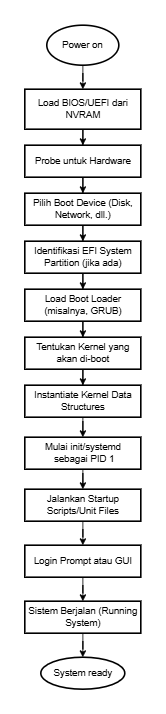

The diagram above was exported from draw.io. Its source (the exported page's mxGraphModel, read from the mxfile embedded in the PNG):
<mxGraphModel dx="1880" dy="922" grid="1" gridSize="10" guides="1" tooltips="1" connect="1" arrows="1" fold="1" page="1" pageScale="1" pageWidth="827" pageHeight="1169" math="0" shadow="0">
  <root>
    <mxCell id="0" />
    <mxCell id="1" parent="0" />
    <mxCell id="Yv2ncZ2QcJNzhiWcaPih-10" value="" style="edgeStyle=orthogonalEdgeStyle;rounded=0;orthogonalLoop=1;jettySize=auto;html=1;" edge="1" parent="1" source="Yv2ncZ2QcJNzhiWcaPih-1" target="Yv2ncZ2QcJNzhiWcaPih-8">
      <mxGeometry relative="1" as="geometry" />
    </mxCell>
    <mxCell id="Yv2ncZ2QcJNzhiWcaPih-1" value="Power on" style="strokeWidth=2;html=1;shape=mxgraph.flowchart.start_1;whiteSpace=wrap;" vertex="1" parent="1">
      <mxGeometry x="270" y="70" width="90" height="50" as="geometry" />
    </mxCell>
    <mxCell id="Yv2ncZ2QcJNzhiWcaPih-13" value="" style="edgeStyle=orthogonalEdgeStyle;rounded=0;orthogonalLoop=1;jettySize=auto;html=1;" edge="1" parent="1" source="Yv2ncZ2QcJNzhiWcaPih-8" target="Yv2ncZ2QcJNzhiWcaPih-12">
      <mxGeometry relative="1" as="geometry" />
    </mxCell>
    <mxCell id="Yv2ncZ2QcJNzhiWcaPih-8" value="Load BIOS/UEFI dari NVRAM" style="whiteSpace=wrap;html=1;strokeWidth=2;" vertex="1" parent="1">
      <mxGeometry x="242.5" y="150" width="145" height="50" as="geometry" />
    </mxCell>
    <mxCell id="Yv2ncZ2QcJNzhiWcaPih-15" value="" style="edgeStyle=orthogonalEdgeStyle;rounded=0;orthogonalLoop=1;jettySize=auto;html=1;" edge="1" parent="1" source="Yv2ncZ2QcJNzhiWcaPih-12" target="Yv2ncZ2QcJNzhiWcaPih-14">
      <mxGeometry relative="1" as="geometry" />
    </mxCell>
    <mxCell id="Yv2ncZ2QcJNzhiWcaPih-12" value="Probe untuk Hardware" style="whiteSpace=wrap;html=1;strokeWidth=2;" vertex="1" parent="1">
      <mxGeometry x="242.5" y="220" width="145" height="40" as="geometry" />
    </mxCell>
    <mxCell id="Yv2ncZ2QcJNzhiWcaPih-18" value="" style="edgeStyle=orthogonalEdgeStyle;rounded=0;orthogonalLoop=1;jettySize=auto;html=1;" edge="1" parent="1" source="Yv2ncZ2QcJNzhiWcaPih-14" target="Yv2ncZ2QcJNzhiWcaPih-17">
      <mxGeometry relative="1" as="geometry" />
    </mxCell>
    <mxCell id="Yv2ncZ2QcJNzhiWcaPih-14" value="Pilih Boot Device (Disk, Network, dll.)" style="whiteSpace=wrap;html=1;strokeWidth=2;" vertex="1" parent="1">
      <mxGeometry x="242.5" y="280" width="145" height="40" as="geometry" />
    </mxCell>
    <mxCell id="Yv2ncZ2QcJNzhiWcaPih-20" value="" style="edgeStyle=orthogonalEdgeStyle;rounded=0;orthogonalLoop=1;jettySize=auto;html=1;" edge="1" parent="1" source="Yv2ncZ2QcJNzhiWcaPih-17" target="Yv2ncZ2QcJNzhiWcaPih-19">
      <mxGeometry relative="1" as="geometry" />
    </mxCell>
    <mxCell id="Yv2ncZ2QcJNzhiWcaPih-17" value="Identifikasi EFI System Partition (jika ada)" style="whiteSpace=wrap;html=1;strokeWidth=2;" vertex="1" parent="1">
      <mxGeometry x="242.5" y="340" width="145" height="40" as="geometry" />
    </mxCell>
    <mxCell id="Yv2ncZ2QcJNzhiWcaPih-22" value="" style="edgeStyle=orthogonalEdgeStyle;rounded=0;orthogonalLoop=1;jettySize=auto;html=1;" edge="1" parent="1" source="Yv2ncZ2QcJNzhiWcaPih-19" target="Yv2ncZ2QcJNzhiWcaPih-21">
      <mxGeometry relative="1" as="geometry" />
    </mxCell>
    <mxCell id="Yv2ncZ2QcJNzhiWcaPih-19" value="Load Boot Loader (misalnya, GRUB)" style="whiteSpace=wrap;html=1;strokeWidth=2;" vertex="1" parent="1">
      <mxGeometry x="242.5" y="400" width="145" height="40" as="geometry" />
    </mxCell>
    <mxCell id="Yv2ncZ2QcJNzhiWcaPih-24" value="" style="edgeStyle=orthogonalEdgeStyle;rounded=0;orthogonalLoop=1;jettySize=auto;html=1;" edge="1" parent="1" source="Yv2ncZ2QcJNzhiWcaPih-21" target="Yv2ncZ2QcJNzhiWcaPih-23">
      <mxGeometry relative="1" as="geometry" />
    </mxCell>
    <mxCell id="Yv2ncZ2QcJNzhiWcaPih-21" value="Tentukan Kernel yang akan di-boot" style="whiteSpace=wrap;html=1;strokeWidth=2;" vertex="1" parent="1">
      <mxGeometry x="242.5" y="460" width="145" height="40" as="geometry" />
    </mxCell>
    <mxCell id="Yv2ncZ2QcJNzhiWcaPih-26" value="" style="edgeStyle=orthogonalEdgeStyle;rounded=0;orthogonalLoop=1;jettySize=auto;html=1;" edge="1" parent="1" source="Yv2ncZ2QcJNzhiWcaPih-23" target="Yv2ncZ2QcJNzhiWcaPih-25">
      <mxGeometry relative="1" as="geometry" />
    </mxCell>
    <mxCell id="Yv2ncZ2QcJNzhiWcaPih-23" value="Instantiate Kernel Data Structures" style="whiteSpace=wrap;html=1;strokeWidth=2;" vertex="1" parent="1">
      <mxGeometry x="242.5" y="520" width="145" height="40" as="geometry" />
    </mxCell>
    <mxCell id="Yv2ncZ2QcJNzhiWcaPih-28" value="" style="edgeStyle=orthogonalEdgeStyle;rounded=0;orthogonalLoop=1;jettySize=auto;html=1;" edge="1" parent="1" source="Yv2ncZ2QcJNzhiWcaPih-25" target="Yv2ncZ2QcJNzhiWcaPih-27">
      <mxGeometry relative="1" as="geometry" />
    </mxCell>
    <mxCell id="Yv2ncZ2QcJNzhiWcaPih-25" value="Mulai init/systemd&lt;div&gt;&amp;nbsp;sebagai PID 1&lt;/div&gt;" style="whiteSpace=wrap;html=1;strokeWidth=2;" vertex="1" parent="1">
      <mxGeometry x="242.5" y="585" width="145" height="40" as="geometry" />
    </mxCell>
    <mxCell id="Yv2ncZ2QcJNzhiWcaPih-38" value="" style="edgeStyle=orthogonalEdgeStyle;rounded=0;orthogonalLoop=1;jettySize=auto;html=1;" edge="1" parent="1" source="Yv2ncZ2QcJNzhiWcaPih-27" target="Yv2ncZ2QcJNzhiWcaPih-37">
      <mxGeometry relative="1" as="geometry" />
    </mxCell>
    <mxCell id="Yv2ncZ2QcJNzhiWcaPih-27" value="Jalankan Startup Scripts/Unit Files" style="whiteSpace=wrap;html=1;strokeWidth=2;" vertex="1" parent="1">
      <mxGeometry x="242.5" y="650" width="145" height="40" as="geometry" />
    </mxCell>
    <mxCell id="Yv2ncZ2QcJNzhiWcaPih-41" value="" style="edgeStyle=orthogonalEdgeStyle;rounded=0;orthogonalLoop=1;jettySize=auto;html=1;" edge="1" parent="1" source="Yv2ncZ2QcJNzhiWcaPih-30" target="Yv2ncZ2QcJNzhiWcaPih-40">
      <mxGeometry relative="1" as="geometry" />
    </mxCell>
    <mxCell id="Yv2ncZ2QcJNzhiWcaPih-30" value="Sistem Berjalan (Running System)" style="whiteSpace=wrap;html=1;strokeWidth=2;" vertex="1" parent="1">
      <mxGeometry x="242.5" y="790" width="145" height="40" as="geometry" />
    </mxCell>
    <mxCell id="Yv2ncZ2QcJNzhiWcaPih-39" value="" style="edgeStyle=orthogonalEdgeStyle;rounded=0;orthogonalLoop=1;jettySize=auto;html=1;" edge="1" parent="1" source="Yv2ncZ2QcJNzhiWcaPih-37" target="Yv2ncZ2QcJNzhiWcaPih-30">
      <mxGeometry relative="1" as="geometry" />
    </mxCell>
    <mxCell id="Yv2ncZ2QcJNzhiWcaPih-37" value="Login Prompt atau GUI" style="whiteSpace=wrap;html=1;strokeWidth=2;" vertex="1" parent="1">
      <mxGeometry x="242.5" y="720" width="145" height="40" as="geometry" />
    </mxCell>
    <mxCell id="Yv2ncZ2QcJNzhiWcaPih-40" value="System ready" style="ellipse;whiteSpace=wrap;html=1;strokeWidth=2;" vertex="1" parent="1">
      <mxGeometry x="262.5" y="860" width="105" height="40" as="geometry" />
    </mxCell>
  </root>
</mxGraphModel>